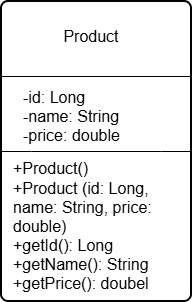

The diagram above was exported from draw.io. Its source (the exported page's mxGraphModel, read from the mxfile embedded in the PNG):
<mxGraphModel dx="1013" dy="516" grid="1" gridSize="10" guides="1" tooltips="1" connect="1" arrows="1" fold="1" page="1" pageScale="1" pageWidth="827" pageHeight="1169" math="0" shadow="0">
  <root>
    <mxCell id="0" />
    <mxCell id="1" parent="0" />
    <mxCell id="Yr66ZiA7KvQ89kTqVeAw-1" parent="1" style="rounded=1;whiteSpace=wrap;html=1;absoluteArcSize=1;arcSize=14;strokeWidth=2;" value="" vertex="1">
      <mxGeometry height="300" width="190" x="360" y="70" as="geometry" />
    </mxCell>
    <mxCell id="Yr66ZiA7KvQ89kTqVeAw-2" parent="1" style="text;html=1;whiteSpace=wrap;strokeColor=none;fillColor=none;align=center;verticalAlign=middle;rounded=0;fontSize=16;" value="Product" vertex="1">
      <mxGeometry height="30" width="60" x="420" y="90" as="geometry" />
    </mxCell>
    <mxCell id="Yr66ZiA7KvQ89kTqVeAw-3" parent="1" style="text;html=1;whiteSpace=wrap;strokeColor=none;fillColor=none;align=left;verticalAlign=middle;rounded=0;fontSize=16;" value="-id: Long&lt;div&gt;-name: String&lt;/div&gt;&lt;div&gt;-price: double&lt;/div&gt;" vertex="1">
      <mxGeometry height="30" width="130" x="380" y="170" as="geometry" />
    </mxCell>
    <mxCell id="Yr66ZiA7KvQ89kTqVeAw-4" parent="1" style="text;html=1;whiteSpace=wrap;strokeColor=none;fillColor=none;align=left;verticalAlign=middle;rounded=0;fontSize=16;" value="+Product()&lt;div&gt;+Product (id: Long, name: String, price: double)&lt;/div&gt;&lt;div&gt;+getId(): Long&lt;/div&gt;&lt;div&gt;+getName(): String&lt;/div&gt;&lt;div&gt;+getPrice(): doubel&lt;/div&gt;" vertex="1">
      <mxGeometry height="30" width="160" x="370" y="280" as="geometry" />
    </mxCell>
    <mxCell id="Yr66ZiA7KvQ89kTqVeAw-6" edge="1" parent="1" source="Yr66ZiA7KvQ89kTqVeAw-1" style="curved=1;rounded=0;curveGeometry=1;orthogonalLoop=1;jettySize=auto;html=1;fontSize=12;startSize=8;endSize=8;exitX=0;exitY=0.25;exitDx=0;exitDy=0;entryX=1;entryY=0.25;entryDx=0;entryDy=0;endArrow=none;endFill=0;" target="Yr66ZiA7KvQ89kTqVeAw-1">
      <mxGeometry relative="1" x="0.4526" as="geometry">
        <mxPoint x="600" y="70" as="sourcePoint" />
        <mxPoint x="540" y="145" as="targetPoint" />
      </mxGeometry>
    </mxCell>
    <mxCell id="Yr66ZiA7KvQ89kTqVeAw-7" edge="1" parent="1" source="Yr66ZiA7KvQ89kTqVeAw-1" style="edgeStyle=entityRelationEdgeStyle;rounded=0;orthogonalLoop=1;jettySize=auto;html=1;exitX=0;exitY=0.5;exitDx=0;exitDy=0;entryX=1;entryY=0.5;entryDx=0;entryDy=0;fontSize=12;startSize=8;endSize=8;endArrow=none;endFill=0;" target="Yr66ZiA7KvQ89kTqVeAw-1">
      <mxGeometry relative="1" as="geometry" />
    </mxCell>
  </root>
</mxGraphModel>